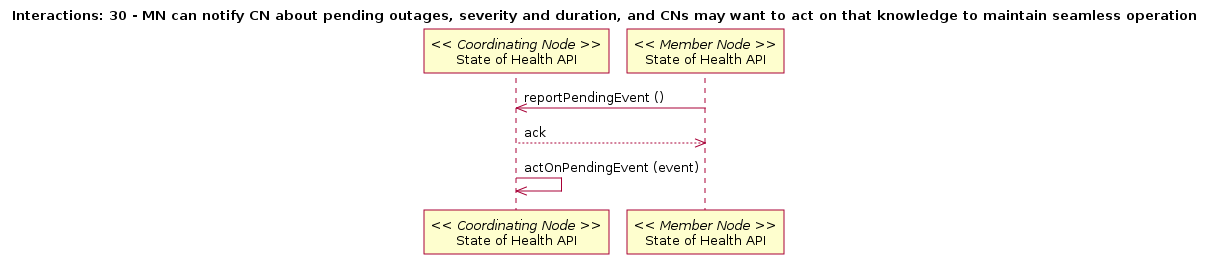

The diagram above was rendered by PlantUML. Its source (embedded in the PNG):
@startuml
title Interactions: 30 - MN can notify CN about pending outages, severity and duration, and CNs may want to act on that knowledge to maintain seamless operation
participant "State of Health API" as c_health << Coordinating Node >>
participant "State of Health API" as m_health << Member Node >>
m_health -> c_health: reportPendingEvent ()
m_health <-- c_health: ack
c_health -> c_health: actOnPendingEvent (event)
@enduml